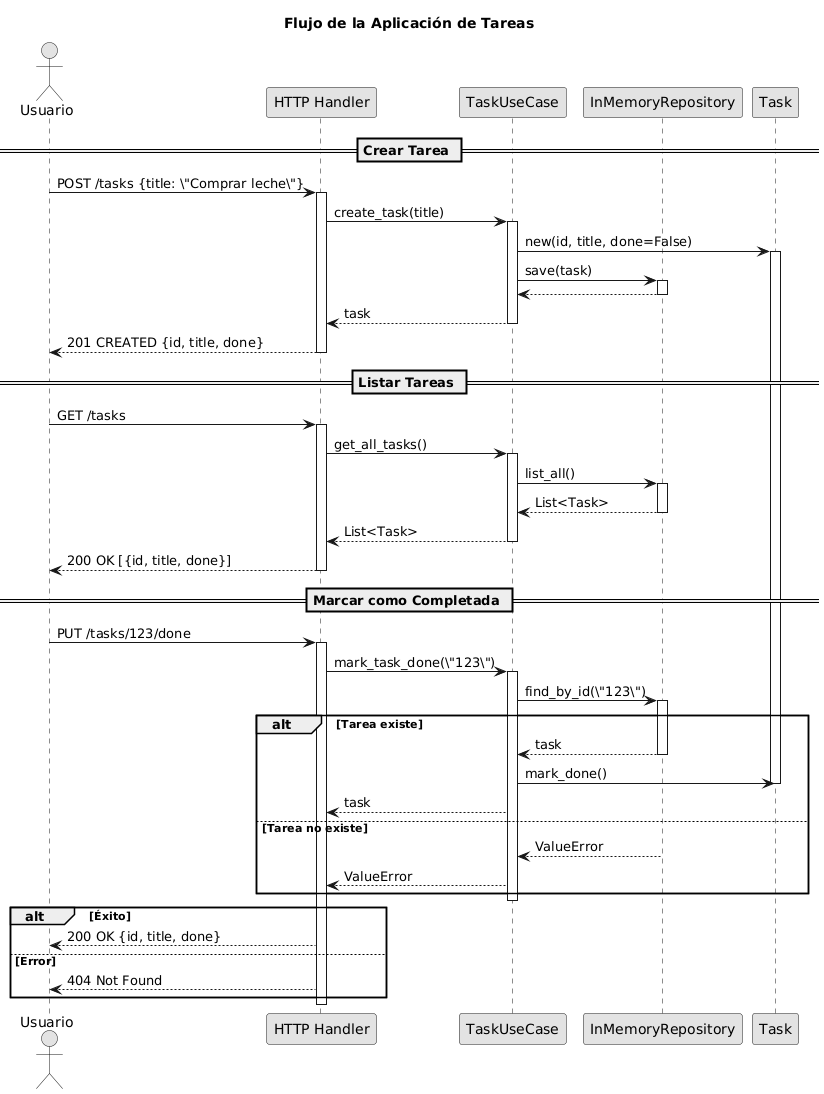

The diagram above was rendered by PlantUML. Its source (embedded in the PNG):
@startuml
skinparam monochrome true
skinparam responseMessageBelowArrow true

title Flujo de la Aplicación de Tareas

actor Usuario as U
participant "HTTP Handler" as H
participant "TaskUseCase" as UC
participant "InMemoryRepository" as R
participant "Task" as T

== Crear Tarea ==
U -> H : POST /tasks {title: \"Comprar leche\"}
activate H
H -> UC : create_task(title)
activate UC
UC -> T : new(id, title, done=False)
activate T
UC -> R : save(task)
activate R
R --> UC : 
deactivate R
UC --> H : task
deactivate UC
H --> U : 201 CREATED {id, title, done}
deactivate H

== Listar Tareas ==
U -> H : GET /tasks
activate H
H -> UC : get_all_tasks()
activate UC
UC -> R : list_all()
activate R
R --> UC : List<Task>
deactivate R
UC --> H : List<Task>
deactivate UC
H --> U : 200 OK [{id, title, done}]
deactivate H

== Marcar como Completada ==
U -> H : PUT /tasks/123/done
activate H
H -> UC : mark_task_done(\"123\")
activate UC
UC -> R : find_by_id(\"123\")
activate R
alt Tarea existe
    R --> UC : task
    deactivate R
    UC -> T : mark_done()
    deactivate T
    UC --> H : task
else Tarea no existe
    R --> UC : ValueError
    deactivate R
    UC --> H : ValueError
end
deactivate UC
alt Éxito
    H --> U : 200 OK {id, title, done}
else Error
    H --> U : 404 Not Found
end
deactivate H
@enduml